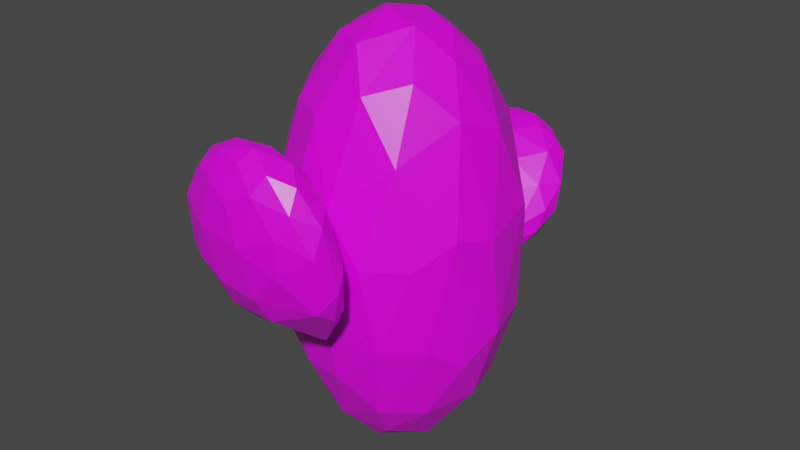 # Source: uglykaktusse.blend  (saved by Blender 2.90.8; exported with 4.5.12 LTS)
import bpy
from mathutils import Matrix  # noqa: F401  (used for matrix-valued properties, if any)

bpy.ops.wm.read_factory_settings(use_empty=True)
scene = bpy.context.scene
scene.name = 'Scene'

# ---- collections
col_collection = bpy.data.collections.new('Collection'); scene.collection.children.link(col_collection)

# ---- images (referenced by path relative to the original .blend; pixels are not part of the script)
import os
ASSET_DIR = os.environ.get("B2B_ASSET_DIR", "")  # directory of the original .blend (textures are referenced by path, not embedded)
HERE = os.path.dirname(os.path.abspath(__file__))  # packed textures are extracted next to this script under _unpacked/

def load_image(name, relpath, width, height, colorspace="sRGB"):
    """Load a texture the original file referenced (path relative to the .blend, or extracted next to this script)."""
    p = next((c for c in (os.path.join(HERE, relpath), os.path.join(ASSET_DIR, relpath)) if relpath and os.path.exists(c)), "")
    if p:
        img = bpy.data.images.load(p, check_existing=True)
        img.name = name
    else:  # same state as the original file: an image datablock whose file is absent (Cycles renders it pink)
        img = bpy.data.images.new(name, width, height)
        img.source = "FILE"
        img.filepath = "//" + (relpath or name)
    img.colorspace_settings.name = colorspace
    return img
img_pianopalette_png = load_image('PianoPalette.png', 'PianoPalette.png', 1024, 1024, 'sRGB')

# ---- materials (node trees are filled in below, after node groups)
mat_material = bpy.data.materials.new('Material')
mat_material.alpha_threshold = 0.0
mat_material.use_transparent_shadow = False
mat_material.line_color = (0.0, 0.0, 0.0, 1.0)

# ---- material node trees
mat_material.use_nodes = True; mat_material.node_tree.nodes.clear()
_N = mat_material.node_tree.nodes; _L = mat_material.node_tree.links
n0 = _N.new('ShaderNodeOutputMaterial'); n0.name = 'Material Output'; n0.location = (300, 300)
n1 = _N.new('ShaderNodeBsdfPrincipled'); n1.name = 'Principled BSDF'; n1.location = (10, 300)
n1.distribution = 'GGX'
n1.subsurface_method = 'BURLEY'
n1.inputs[2].default_value = 0.4
n1.inputs[3].default_value = 1.45
n1.inputs[27].default_value = (0.0, 0.0, 0.0, 1.0)
n1.inputs[28].default_value = 1.0
n2 = _N.new('ShaderNodeTexImage'); n2.name = 'Image Texture'; n2.location = (-381, 226)
n2.image = img_pianopalette_png
n2.interpolation = 'Closest'
_L.new(n1.outputs[0], n0.inputs[0])
_L.new(n2.outputs[0], n1.inputs[0])
n0.is_active_output = True

# ---- world
world_world = bpy.data.worlds.new('World'); scene.world = world_world
world_world.use_nodes = True; world_world.node_tree.nodes.clear()
_N = world_world.node_tree.nodes; _L = world_world.node_tree.links
n0 = _N.new('ShaderNodeOutputWorld'); n0.name = 'World Output'; n0.location = (300, 300)
n1 = _N.new('ShaderNodeBackground'); n1.name = 'Background'; n1.location = (10, 300)
n1.inputs[0].default_value = (0.05088, 0.05088, 0.05088, 1.0)
_L.new(n1.outputs[0], n0.inputs[0])
n0.is_active_output = True
world_world.color = (0.05088, 0.05088, 0.05088)
world_world.use_sun_shadow = False
world_world.sun_shadow_jitter_overblur = 0.0

# ---- meshes
me_sphere = bpy.data.meshes.new('Sphere')
me_sphere.from_pydata([(-0.1979, 0.9928, 1.496), (0.06986, 0.4541, 3.374), (0.03997, 0.9761, 2.188), (0.1363, 0.7682, 2.894), (0.1848, 0.9221, 0.9454), (0.01704, 0.6171, 0.1843), (0.3748, 0.9357, 1.883), (0.3097, 0.7006, 0.4525), (0.365, 0.4969, 3.181), (0.6148, 0.7492, 1.159), (0.5342, 0.6974, 2.657), (0.7183, 0.7124, 1.782), (0.5574, 0.3053, 3.153), (0.9205, 0.3838, 2.096), (0.8438, 0.4603, 1.115), (0.2271, 0.34, -0.04825), (0.09476, 0.1773, 3.537), (0.3435, 0.1787, 3.424), (0.6576, 0.3997, 0.4419), (0.4605, 0.3077, 0.09597), (0.8269, 0.1272, 2.772), (0.9971, -0.1213, 2.002), (0.971, 0.0165, 1.124), (0.7684, -0.003584, 0.4584), (0.5548, -0.05852, 3.26), (0.739, -0.2273, 2.899), (0.8806, -0.2892, 0.9105), (0.8972, -0.4425, 2.066), (0.6214, -0.4189, 0.4223), (0.4039, -0.1266, -0.04076), (0.2534, -0.1522, 3.497), (0.7561, -0.5988, 1.13), (0.4626, -0.4209, 3.173), (0.6997, -0.7259, 1.863), (0.263, -0.4921, 0.1162), (0.5363, -0.7026, 2.634), (0.4694, -0.8425, 1.13), (0.1858, -0.6657, 3.083), (0.1023, -0.9557, 2.258), (0.3686, -0.9384, 1.863), (0.3567, -0.6855, 0.4522), (0.06569, -1.001, 1.473), (0.08874, -0.8818, 0.7836), (0.07959, -0.3999, -0.05127), (-0.03315, -0.4553, 3.378), (-0.1733, -0.7698, 2.874), (-0.2638, -0.9277, 2.244), (-0.3076, -0.9562, 1.499), (-0.2555, -0.8487, 0.7836), (-0.1041, -0.6295, 0.2219), (-0.05016, -0.1088, 3.562), (-0.4928, -0.5958, 2.899), (-0.6333, -0.7703, 2.069), (-0.616, -0.707, 0.9423), (-0.403, -0.4799, 0.1974), (-0.3368, -0.3063, 3.379), (-0.8969, -0.4806, 1.642), (-0.6571, -0.2722, 3.026), (-0.8191, -0.379, 2.544), (-0.962, -0.2829, 1.891), (-0.8207, -0.334, 0.7784), (-0.5812, -0.2144, 0.1942), (-0.4489, 0.04843, 3.383), (-1.002, 0.02541, 1.353), (-0.8026, 0.02141, 0.5397), (-0.3832, -0.1448, -0.04816), (-0.8002, 0.09104, 2.849), (-0.9523, 0.1906, 2.25), (-0.8861, 0.4733, 1.498), (-0.8324, 0.3468, 0.8183), (-0.5864, 0.2126, 0.1906), (-0.6863, 0.5608, 2.59), (-0.195, 0.05916, 3.531), (-0.4557, 0.4243, 3.193), (-0.6997, 0.7259, 1.863), (-0.6248, 0.7348, 1.13), (-0.4476, 0.8309, 2.387), (-0.4348, 0.6245, 0.4405), (-0.2514, 0.326, -0.04935), (-0.1802, 0.3372, 3.427), (-0.1686, 0.793, 2.832), (-0.2591, 0.8476, 0.7836), (-0.1812, -1.654, 2.914), (-0.1804, -1.514, 2.95), (-0.23, -1.398, 2.868), (-0.1831, -1.239, 2.608), (0.0804, -1.452, 2.939), (0.06476, -1.17, 2.346), (0.2711, -1.32, 2.753), (0.2901, -1.227, 2.508), (0.2152, -1.164, 1.976), (0.07068, -1.592, 2.971), (0.3096, -1.474, 2.879), (0.3523, -1.207, 1.961), (0.5375, -1.424, 2.622), (0.6067, -1.338, 2.179), (0.4357, -1.574, 2.78), (0.6073, -1.529, 2.523), (0.6645, -1.399, 2.167), (0.127, -0.8061, 1.579), (0.2597, -1.671, 2.851), (0.581, -1.314, 1.794), (0.3786, -1.158, 1.61), (0.6098, -1.623, 2.32), (0.6859, -1.47, 2.036), (0.5897, -1.419, 1.761), (0.467, -1.683, 2.626), (0.2415, -1.003, 1.43), (0.3996, -1.76, 2.444), (0.5687, -1.565, 1.86), (0.339, -1.258, 1.418), (0.07236, -0.8075, 1.429), (0.1943, -1.768, 2.713), (0.3769, -1.755, 2.154), (0.1827, -1.627, 1.692), (0.08795, -1.834, 2.324), (0.1495, -1.753, 1.913), (-0.01926, -1.81, 2.637), (-0.1395, -1.773, 1.961), (-0.1936, -1.64, 1.714), (0.02835, -1.706, 2.886), (-0.2644, -1.813, 2.383), (-0.3757, -1.745, 2.072), (-0.0787, -1.526, 1.585), (-0.1612, -1.14, 1.366), (0.05931, -0.9246, 1.339), (-0.5816, -1.634, 2.101), (-0.5849, -1.531, 1.837), (-0.3528, -1.308, 1.466), (-0.1881, -1.779, 2.717), (-0.5363, -1.693, 2.488), (-0.6267, -1.594, 2.378), (-0.6159, -1.38, 1.818), (-0.3623, -1.197, 1.474), (-0.09014, -0.843, 1.391), (-0.6833, -1.492, 2.144), (-0.6623, -1.409, 2.082), (-0.359, -1.693, 2.77), (-0.5601, -1.561, 2.646), (-0.3648, -1.147, 1.716), (-0.5962, -1.344, 2.151), (-0.09675, -0.7831, 1.513), (-0.5664, -1.416, 2.559), (-0.398, -1.55, 2.844), (-0.4453, -1.285, 2.476), (-0.2703, -1.157, 1.923), (-0.2272, -1.182, 2.03), (-0.1135, -0.8923, 1.704), (-0.2367, 1.649, 2.221), (-0.06476, 1.746, 2.223), (-0.01523, 1.813, 2.134), (0.04413, 1.781, 1.799), (0.1166, 1.819, 2.024), (0.2843, 1.657, 1.613), (0.2546, 1.503, 1.392), (0.1342, 1.702, 2.227), (0.2875, 1.739, 2.119), (0.4725, 1.665, 1.835), (0.5248, 1.478, 1.538), (0.2344, 1.304, 1.212), (0.419, 1.614, 2.089), (0.4764, 1.649, 1.982), (0.6088, 1.359, 1.558), (0.4808, 1.28, 1.319), (0.2496, 1.589, 2.201), (0.6158, 1.409, 1.812), (0.4491, 1.437, 2.046), (0.5053, 1.227, 1.821), (0.6017, 1.21, 1.614), (0.5601, 1.153, 1.418), (0.338, 1.094, 1.165), (0.1008, 1.166, 1.115), (0.443, 1.061, 1.251), (0.4495, 1.009, 1.476), (0.2607, 0.8348, 1.153), (0.2337, 1.223, 1.986), (0.3065, 1.069, 1.764), (0.2615, 0.9419, 1.538), (0.3178, 0.7902, 1.297), (0.1018, 1.395, 2.164), (-0.04443, 0.9055, 1.531), (-0.003604, 0.7167, 1.348), (0.01298, 0.6942, 1.197), (-0.08793, 1.126, 1.912), (-0.02759, 0.8218, 1.095), (-0.3135, 0.9699, 1.565), (-0.3016, 0.7943, 1.335), (0.02709, 1.586, 2.249), (-0.3811, 1.074, 1.737), (-0.2166, 0.7982, 1.159), (0.03126, 0.9577, 1.072), (-0.3077, 0.7955, 1.237), (-0.4086, 1.261, 1.959), (-0.5183, 1.082, 1.526), (-0.1812, 1.426, 2.172), (-0.56, 1.224, 1.767), (-0.5586, 1.172, 1.414), (-0.6335, 1.353, 1.734), (-0.1301, 1.105, 1.109), (-0.3455, 1.522, 2.156), (-0.5221, 1.495, 2.015), (-0.5598, 1.297, 1.434), (-0.3399, 1.058, 1.166), (-0.5732, 1.547, 1.804), (-0.4107, 1.562, 1.555), (-0.4333, 1.683, 1.849), (-0.3744, 1.377, 1.333), (-0.09646, 1.305, 1.187), (-0.3656, 1.717, 2.084), (-0.2271, 1.775, 1.883), (-0.08443, 1.555, 1.421)], [], [(1, 3, 80), (4, 7, 5), (2, 6, 0), (3, 10, 2), (7, 19, 5), (9, 18, 7), (10, 11, 6), (16, 17, 1), (9, 11, 14), (17, 12, 8), (12, 20, 10), (13, 22, 14), (17, 24, 12), (15, 19, 29), (20, 21, 13), (16, 50, 30), (16, 30, 17), (23, 22, 26), (24, 25, 20), (29, 43, 15), (25, 27, 21), (26, 28, 23), (27, 31, 26), (30, 32, 24), (26, 31, 28), (24, 32, 25), (25, 32, 35), (29, 28, 34), (28, 31, 40), (33, 35, 39), (33, 36, 31), (39, 41, 36), (38, 41, 39), (40, 42, 49), (40, 49, 34), (44, 45, 37), (45, 46, 38), (50, 55, 44), (43, 54, 65), (47, 53, 48), (51, 57, 58), (51, 58, 52), (52, 58, 56), (52, 56, 53), (55, 57, 51), (15, 43, 78), (56, 60, 53), (60, 61, 54), (56, 58, 59), (65, 78, 43), (59, 63, 56), (72, 62, 55), (57, 66, 58), (57, 62, 66), (66, 67, 58), (65, 70, 78), (67, 68, 63), (67, 71, 74), (66, 73, 71), (66, 71, 67), (9, 4, 6, 11), (69, 75, 77), (72, 79, 62), (68, 75, 69), (71, 73, 76), (76, 0, 74), (72, 50, 16), (74, 0, 75), (79, 1, 73), (81, 5, 77), (77, 5, 78), (76, 80, 2), (80, 3, 2), (5, 15, 78), (79, 16, 1), (0, 4, 81), (0, 6, 4), (1, 8, 3), (2, 10, 6), (15, 5, 19), (22, 23, 18, 14), (4, 9, 7), (3, 8, 10), (19, 7, 18), (1, 17, 8), (18, 9, 14), (10, 8, 12), (11, 10, 13), (10, 20, 13), (11, 13, 14), (23, 29, 19, 18), (12, 24, 20), (26, 22, 21, 27), (22, 13, 21), (17, 30, 24), (20, 25, 21), (23, 28, 29), (37, 32, 30, 44), (25, 35, 27), (29, 34, 43), (33, 27, 35), (27, 33, 31), (40, 31, 36), (32, 37, 35), (34, 28, 40), (33, 39, 36), (46, 47, 41, 38), (40, 36, 42), (35, 37, 38), (39, 35, 38), (30, 50, 44), (36, 41, 42), (37, 45, 38), (43, 34, 49), (42, 48, 49), (48, 42, 41, 47), (51, 45, 44, 55), (43, 49, 54), (54, 49, 48, 53), (52, 46, 45, 51), (47, 46, 52), (47, 52, 53), (53, 60, 54), (54, 61, 65), (50, 72, 55), (56, 63, 60), (57, 55, 62), (60, 64, 61), (64, 60, 63), (61, 64, 70), (61, 70, 65), (59, 58, 67), (59, 67, 63), (64, 63, 69), (63, 68, 69), (66, 62, 73), (64, 69, 70), (67, 74, 68), (62, 79, 73), (70, 69, 77), (70, 77, 78), (68, 74, 75), (74, 71, 76), (77, 75, 81), (76, 73, 80), (79, 72, 16), (75, 0, 81), (76, 2, 0), (73, 1, 80), (81, 4, 5), (84, 86, 88), (85, 88, 89), (83, 91, 86), (87, 89, 93), (86, 91, 92), (91, 120, 100), (93, 95, 102), (94, 96, 97), (94, 97, 98), (98, 97, 104), (96, 100, 106), (95, 98, 101), (97, 106, 103), (102, 107, 99), (111, 99, 107), (120, 112, 100), (103, 106, 108), (104, 103, 109), (112, 108, 106), (105, 109, 110), (103, 108, 113), (107, 110, 125), (111, 107, 125), (114, 123, 124), (115, 118, 116), (115, 117, 121), (121, 122, 118), (122, 127, 119), (125, 124, 134), (111, 125, 134), (121, 129, 130), (121, 130, 122), (128, 133, 124), (126, 135, 127), (130, 131, 126), (129, 120, 82), (135, 136, 132), (111, 134, 141), (137, 138, 130), (132, 139, 133), (130, 138, 131), (138, 142, 135), (145, 147, 141), (142, 144, 140), (143, 84, 142), (84, 85, 144), (147, 99, 141), (111, 141, 99), (82, 83, 143), (145, 90, 147), (146, 87, 90), (146, 90, 145), (85, 84, 88), (91, 82, 120), (87, 85, 89), (84, 83, 86), (90, 87, 93), (88, 86, 92), (93, 89, 95), (88, 92, 94), (90, 93, 99), (100, 96, 92, 91), (94, 92, 96), (105, 110, 102, 101), (93, 102, 99), (95, 94, 98), (102, 95, 101), (97, 96, 106), (101, 98, 104), (104, 97, 103), (102, 110, 107), (106, 100, 112), (101, 104, 105), (116, 114, 109, 113), (105, 104, 109), (109, 103, 113), (110, 109, 114), (115, 108, 112, 117), (117, 112, 120, 129), (113, 108, 115), (116, 113, 115), (119, 114, 116, 118), (110, 114, 124), (125, 110, 124), (115, 121, 118), (133, 128, 127, 132), (114, 119, 123), (121, 117, 129), (118, 122, 119), (119, 127, 123), (124, 123, 128), (122, 130, 126), (122, 126, 127), (123, 127, 128), (129, 137, 130), (134, 124, 133), (126, 131, 135), (127, 135, 132), (145, 139, 136, 140), (134, 133, 141), (129, 82, 137), (132, 136, 139), (141, 133, 139), (131, 138, 135), (140, 136, 135, 142), (137, 143, 138), (137, 82, 143), (140, 146, 145), (138, 143, 142), (141, 139, 145), (94, 95, 89, 88), (140, 144, 146), (143, 83, 84), (142, 84, 144), (144, 85, 146), (82, 91, 83), (85, 87, 146), (147, 90, 99), (210, 153, 154), (154, 159, 207), (149, 187, 155), (151, 152, 157), (152, 156, 161), (154, 158, 163), (153, 157, 158), (155, 187, 164), (158, 162, 163), (159, 163, 170), (157, 161, 165), (160, 164, 166), (163, 169, 172), (162, 168, 169), (187, 179, 164), (165, 166, 167), (168, 167, 173), (169, 173, 178), (179, 175, 166), (170, 172, 174), (172, 178, 174), (170, 174, 190), (173, 177, 178), (178, 181, 182), (179, 183, 175), (176, 183, 180), (183, 188, 180), (183, 194, 192), (189, 202, 184), (171, 190, 198), (193, 191, 186), (191, 202, 189), (192, 195, 188), (202, 198, 190), (193, 196, 191), (195, 197, 193), (199, 200, 192), (200, 197, 195), (194, 187, 148), (197, 201, 196), (201, 206, 202), (200, 203, 197), (202, 207, 198), (203, 204, 201), (148, 208, 200), (206, 207, 202), (198, 207, 171), (208, 205, 203), (208, 209, 205), (204, 210, 206), (149, 150, 208), (209, 151, 204), (150, 152, 209), (149, 148, 187), (210, 151, 153), (210, 154, 207), (207, 159, 171), (153, 151, 157), (164, 160, 156, 155), (152, 150, 156), (157, 152, 161), (154, 153, 158), (154, 163, 159), (161, 156, 160), (165, 162, 158, 157), (159, 170, 171), (166, 165, 161, 160), (175, 176, 167, 166), (163, 162, 169), (170, 163, 172), (162, 165, 168), (166, 164, 179), (168, 165, 167), (169, 168, 173), (172, 169, 178), (181, 178, 177, 180), (171, 170, 190), (173, 167, 176), (173, 176, 177), (187, 194, 179), (186, 181, 180, 185), (155, 156, 150, 149), (174, 178, 182), (174, 182, 184), (176, 175, 183), (174, 184, 190), (177, 176, 180), (191, 182, 181, 186), (183, 179, 194), (182, 191, 189), (182, 189, 184), (180, 188, 185), (183, 192, 188), (184, 202, 190), (185, 188, 193), (185, 193, 186), (188, 195, 193), (194, 199, 192), (191, 196, 202), (193, 197, 196), (192, 200, 195), (196, 201, 202), (194, 148, 199), (197, 203, 201), (199, 148, 200), (201, 204, 206), (200, 208, 203), (203, 205, 204), (205, 209, 204), (148, 149, 208), (207, 206, 210), (204, 151, 210), (208, 150, 209), (209, 152, 151)])
_uv = me_sphere.uv_layers.new(name='UVMap')
_uv.uv.foreach_set('vector', [0.5532, 0.9331, 0.5532, 0.9331, 0.5532, 0.9331, 0.5532, 0.9331, 0.5532, 0.9331, 0.5532, 0.9331, 0.5532, 0.9331, 0.5532, 0.9331, 0.5532, 0.9331, 0.5532, 0.9331, 0.5532, 0.9331, 0.5532, 0.9331, 0.5532, 0.9331, 0.5532, 0.9331, 0.5532, 0.9331, 0.5532, 0.9331, 0.5532, 0.9331, 0.5532, 0.9331, 0.5532, 0.9331, 0.5532, 0.9331, 0.5532, 0.9331, 0.5532, 0.9331, 0.5532, 0.9331, 0.5532, 0.9331, 0.5532, 0.9331, 0.5532, 0.9331, 0.5532, 0.9331, 0.5532, 0.9331, 0.5532, 0.9331, 0.5532, 0.9331, 0.5532, 0.9331, 0.5532, 0.9331, 0.5532, 0.9331, 0.5532, 0.9331, 0.5532, 0.9331, 0.5532, 0.9331, 0.5532, 0.9331, 0.5532, 0.9331, 0.5532, 0.9331, 0.5532, 0.9331, 0.5532, 0.9331, 0.5532, 0.9331, 0.5532, 0.9331, 0.5532, 0.9331, 0.5532, 0.9331, 0.5532, 0.9331, 0.5532, 0.9331, 0.5532, 0.9331, 0.5532, 0.9331, 0.5532, 0.9331, 0.5532, 0.9331, 0.5532, 0.9331, 0.5532, 0.9331, 0.5532, 0.9331, 0.5532, 0.9331, 0.5532, 0.9331, 0.5532, 0.9331, 0.5532, 0.9331, 0.5532, 0.9331, 0.5532, 0.9331, 0.5532, 0.9331, 0.5532, 0.9331, 0.5532, 0.9331, 0.5532, 0.9331, 0.5532, 0.9331, 0.5532, 0.9331, 0.5532, 0.9331, 0.5532, 0.9331, 0.5532, 0.9331, 0.5532, 0.9331, 0.5532, 0.9331, 0.5532, 0.9331, 0.5532, 0.9331, 0.5532, 0.9331, 0.5532, 0.9331, 0.5532, 0.9331, 0.5532, 0.9331, 0.5532, 0.9331, 0.5532, 0.9331, 0.5532, 0.9331, 0.5532, 0.9331, 0.5532, 0.9331, 0.5532, 0.9331, 0.5532, 0.9331, 0.5532, 0.9331, 0.5532, 0.9331, 0.5532, 0.9331, 0.5532, 0.9331, 0.5532, 0.9331, 0.5532, 0.9331, 0.5532, 0.9331, 0.5532, 0.9331, 0.5532, 0.9331, 0.5532, 0.9331, 0.5532, 0.9331, 0.5532, 0.9331, 0.5532, 0.9331, 0.5532, 0.9331, 0.5532, 0.9331, 0.5532, 0.9331, 0.5532, 0.9331, 0.5532, 0.9331, 0.5532, 0.9331, 0.5532, 0.9331, 0.5532, 0.9331, 0.5532, 0.9331, 0.5532, 0.9331, 0.5532, 0.9331, 0.5532, 0.9331, 0.5532, 0.9331, 0.5532, 0.9331, 0.5532, 0.9331, 0.5532, 0.9331, 0.5532, 0.9331, 0.5532, 0.9331, 0.5532, 0.9331, 0.5532, 0.9331, 0.5532, 0.9331, 0.5532, 0.9331, 0.5532, 0.9331, 0.5532, 0.9331, 0.5532, 0.9331, 0.5532, 0.9331, 0.5532, 0.9331, 0.5532, 0.9331, 0.5532, 0.9331, 0.5532, 0.9331, 0.5532, 0.9331, 0.5532, 0.9331, 0.5532, 0.9331, 0.5532, 0.9331, 0.5532, 0.9331, 0.5532, 0.9331, 0.5532, 0.9331, 0.5532, 0.9331, 0.5532, 0.9331, 0.5532, 0.9331, 0.5532, 0.9331, 0.5532, 0.9331, 0.5532, 0.9331, 0.5532, 0.9331, 0.5532, 0.9331, 0.5532, 0.9331, 0.5532, 0.9331, 0.5532, 0.9331, 0.5532, 0.9331, 0.5532, 0.9331, 0.5532, 0.9331, 0.5532, 0.9331, 0.5532, 0.9331, 0.5532, 0.9331, 0.5532, 0.9331, 0.5532, 0.9331, 0.5532, 0.9331, 0.5532, 0.9331, 0.5532, 0.9331, 0.5532, 0.9331, 0.5532, 0.9331, 0.5532, 0.9331, 0.5532, 0.9331, 0.5532, 0.9331, 0.5532, 0.9331, 0.5532, 0.9331, 0.5532, 0.9331, 0.5532, 0.9331, 0.5532, 0.9331, 0.5532, 0.9331, 0.5532, 0.9331, 0.5532, 0.9331, 0.5532, 0.9331, 0.5532, 0.9331, 0.5532, 0.9331, 0.5532, 0.9331, 0.5532, 0.9331, 0.5532, 0.9331, 0.5532, 0.9331, 0.5532, 0.9331, 0.5532, 0.9331, 0.5532, 0.9331, 0.5532, 0.9331, 0.5532, 0.9331, 0.5532, 0.9331, 0.5532, 0.9331, 0.5532, 0.9331, 0.5532, 0.9331, 0.5532, 0.9331, 0.5532, 0.9331, 0.5532, 0.9331, 0.5532, 0.9331, 0.5532, 0.9331, 0.5532, 0.9331, 0.5532, 0.9331, 0.5532, 0.9331, 0.5532, 0.9331, 0.5532, 0.9331, 0.5532, 0.9331, 0.5532, 0.9331, 0.5532, 0.9331, 0.5532, 0.9331, 0.5532, 0.9331, 0.5532, 0.9331, 0.5532, 0.9331, 0.5532, 0.9331, 0.5532, 0.9331, 0.5532, 0.9331, 0.5532, 0.9331, 0.5532, 0.9331, 0.5532, 0.9331, 0.5532, 0.9331, 0.5532, 0.9331, 0.5532, 0.9331, 0.5532, 0.9331, 0.5532, 0.9331, 0.5532, 0.9331, 0.5532, 0.9331, 0.5532, 0.9331, 0.5532, 0.9331, 0.5532, 0.9331, 0.5532, 0.9331, 0.5532, 0.9331, 0.5532, 0.9331, 0.5532, 0.9331, 0.5532, 0.9331, 0.5532, 0.9331, 0.5532, 0.9331, 0.5532, 0.9331, 0.5532, 0.9331, 0.5532, 0.9331, 0.5532, 0.9331, 0.5532, 0.9331, 0.5532, 0.9331, 0.5532, 0.9331, 0.5532, 0.9331, 0.5532, 0.9331, 0.5532, 0.9331, 0.5532, 0.9331, 0.5532, 0.9331, 0.5532, 0.9331, 0.5532, 0.9331, 0.5532, 0.9331, 0.5532, 0.9331, 0.5532, 0.9331, 0.5532, 0.9331, 0.5532, 0.9331, 0.5532, 0.9331, 0.5532, 0.9331, 0.5532, 0.9331, 0.5532, 0.9331, 0.5532, 0.9331, 0.5532, 0.9331, 0.5532, 0.9331, 0.5532, 0.9331, 0.5532, 0.9331, 0.5532, 0.9331, 0.5532, 0.9331, 0.5532, 0.9331, 0.5532, 0.9331, 0.5532, 0.9331, 0.5532, 0.9331, 0.5532, 0.9331, 0.5532, 0.9331, 0.5532, 0.9331, 0.5532, 0.9331, 0.5532, 0.9331, 0.5532, 0.9331, 0.5532, 0.9331, 0.5532, 0.9331, 0.5532, 0.9331, 0.5532, 0.9331, 0.5532, 0.9331, 0.5532, 0.9331, 0.5532, 0.9331, 0.5532, 0.9331, 0.5532, 0.9331, 0.5532, 0.9331, 0.5532, 0.9331, 0.5532, 0.9331, 0.5532, 0.9331, 0.5532, 0.9331, 0.5532, 0.9331, 0.5532, 0.9331, 0.5532, 0.9331, 0.5532, 0.9331, 0.5532, 0.9331, 0.5532, 0.9331, 0.5532, 0.9331, 0.5532, 0.9331, 0.5532, 0.9331, 0.5532, 0.9331, 0.5532, 0.9331, 0.5532, 0.9331, 0.5532, 0.9331, 0.5532, 0.9331, 0.5532, 0.9331, 0.5532, 0.9331, 0.5532, 0.9331, 0.5532, 0.9331, 0.5532, 0.9331, 0.5532, 0.9331, 0.5532, 0.9331, 0.5532, 0.9331, 0.5532, 0.9331, 0.5532, 0.9331, 0.5532, 0.9331, 0.5532, 0.9331, 0.5532, 0.9331, 0.5532, 0.9331, 0.5532, 0.9331, 0.5532, 0.9331, 0.5532, 0.9331, 0.5532, 0.9331, 0.5532, 0.9331, 0.5532, 0.9331, 0.5532, 0.9331, 0.5532, 0.9331, 0.5532, 0.9331, 0.5532, 0.9331, 0.5532, 0.9331, 0.5532, 0.9331, 0.5532, 0.9331, 0.5532, 0.9331, 0.5532, 0.9331, 0.5532, 0.9331, 0.5532, 0.9331, 0.5532, 0.9331, 0.5532, 0.9331, 0.5532, 0.9331, 0.5532, 0.9331, 0.5532, 0.9331, 0.5532, 0.9331, 0.5532, 0.9331, 0.5532, 0.9331, 0.5532, 0.9331, 0.5532, 0.9331, 0.5532, 0.9331, 0.5532, 0.9331, 0.5532, 0.9331, 0.5532, 0.9331, 0.5532, 0.9331, 0.5532, 0.9331, 0.5532, 0.9331, 0.5532, 0.9331, 0.5532, 0.9331, 0.5532, 0.9331, 0.5532, 0.9331, 0.5532, 0.9331, 0.5532, 0.9331, 0.5532, 0.9331, 0.5532, 0.9331, 0.5532, 0.9331, 0.5532, 0.9331, 0.5532, 0.9331, 0.5532, 0.9331, 0.5532, 0.9331, 0.5532, 0.9331, 0.5532, 0.9331, 0.5532, 0.9331, 0.5532, 0.9331, 0.5532, 0.9331, 0.5532, 0.9331, 0.5532, 0.9331, 0.5532, 0.9331, 0.5532, 0.9331, 0.5532, 0.9331, 0.5532, 0.9331, 0.5532, 0.9331, 0.5532, 0.9331, 0.5532, 0.9331, 0.5532, 0.9331, 0.5532, 0.9331, 0.5532, 0.9331, 0.5532, 0.9331, 0.5532, 0.9331, 0.5532, 0.9331, 0.5532, 0.9331, 0.5532, 0.9331, 0.5532, 0.9331, 0.5532, 0.9331, 0.5532, 0.9331, 0.5532, 0.9331, 0.5532, 0.9331, 0.5532, 0.9331, 0.5532, 0.9331, 0.5532, 0.9331, 0.5532, 0.9331, 0.5532, 0.9331, 0.5532, 0.9331, 0.5532, 0.9331, 0.5532, 0.9331, 0.5532, 0.9331, 0.5532, 0.9331, 0.5532, 0.9331, 0.5532, 0.9331, 0.5532, 0.9331, 0.5532, 0.9331, 0.5532, 0.9331, 0.5532, 0.9331, 0.5532, 0.9331, 0.5532, 0.9331, 0.5532, 0.9331, 0.5532, 0.9331, 0.5532, 0.9331, 0.5532, 0.9331, 0.5532, 0.9331, 0.5532, 0.9331, 0.5532, 0.9331, 0.5532, 0.9331, 0.5532, 0.9331, 0.5532, 0.9331, 0.5532, 0.9331, 0.5532, 0.9331, 0.5532, 0.9331, 0.5532, 0.9331, 0.5532, 0.9331, 0.5532, 0.9331, 0.5532, 0.9331, 0.5532, 0.9331, 0.5532, 0.9331, 0.5532, 0.9331, 0.5532, 0.9331, 0.5532, 0.9331, 0.5532, 0.9331, 0.5532, 0.9331, 0.5532, 0.9331, 0.5532, 0.9331, 0.5532, 0.9331, 0.5532, 0.9331, 0.5532, 0.9331, 0.5532, 0.9331, 0.5532, 0.9331, 0.5532, 0.9331, 0.5532, 0.9331, 0.5532, 0.9331, 0.5532, 0.9331, 0.5532, 0.9331, 0.5532, 0.9331, 0.5532, 0.9331, 0.5532, 0.9331, 0.5532, 0.9331, 0.5532, 0.9331, 0.5532, 0.9331, 0.5532, 0.9331, 0.5532, 0.9331, 0.5532, 0.9331, 0.5532, 0.9331, 0.5532, 0.9331, 0.5532, 0.9331, 0.5532, 0.9331, 0.5532, 0.9331, 0.5532, 0.9331, 0.5532, 0.9331, 0.5532, 0.9331, 0.5532, 0.9331, 0.5532, 0.9331, 0.5532, 0.9331, 0.5532, 0.9331, 0.5532, 0.9331, 0.5532, 0.9331, 0.5532, 0.9331, 0.5532, 0.9331, 0.5532, 0.9331, 0.5532, 0.9331, 0.5532, 0.9331, 0.5532, 0.9331, 0.5532, 0.9331, 0.5532, 0.9331, 0.5532, 0.9331, 0.5532, 0.9331, 0.5532, 0.9331, 0.5532, 0.9331, 0.5532, 0.9331, 0.5532, 0.9331, 0.5532, 0.9331, 0.5532, 0.9331, 0.5532, 0.9331, 0.5532, 0.9331, 0.5532, 0.9331, 0.5532, 0.9331, 0.5532, 0.9331, 0.5532, 0.9331, 0.5532, 0.9331, 0.5532, 0.9331, 0.5532, 0.9331, 0.5532, 0.9331, 0.5532, 0.9331, 0.5532, 0.9331, 0.5532, 0.9331, 0.5532, 0.9331, 0.5532, 0.9331, 0.5532, 0.9331, 0.5532, 0.9331, 0.5532, 0.9331, 0.5532, 0.9331, 0.5532, 0.9331, 0.5532, 0.9331, 0.5532, 0.9331, 0.5532, 0.9331, 0.5532, 0.9331, 0.5532, 0.9331, 0.5532, 0.9331, 0.5532, 0.9331, 0.5532, 0.9331, 0.5532, 0.9331, 0.5532, 0.9331, 0.5532, 0.9331, 0.5532, 0.9331, 0.5532, 0.9331, 0.5532, 0.9331, 0.5532, 0.9331, 0.5532, 0.9331, 0.5532, 0.9331, 0.5532, 0.9331, 0.5532, 0.9331, 0.5532, 0.9331, 0.5532, 0.9331, 0.5532, 0.9331, 0.5532, 0.9331, 0.5532, 0.9331, 0.5532, 0.9331, 0.5532, 0.9331, 0.5532, 0.9331, 0.5532, 0.9331, 0.5532, 0.9331, 0.5532, 0.9331, 0.5532, 0.9331, 0.5532, 0.9331, 0.5532, 0.9331, 0.5532, 0.9331, 0.5532, 0.9331, 0.5532, 0.9331, 0.5532, 0.9331, 0.5532, 0.9331, 0.5532, 0.9331, 0.5532, 0.9331, 0.5532, 0.9331, 0.5532, 0.9331, 0.5532, 0.9331, 0.5532, 0.9331, 0.5532, 0.9331, 0.5532, 0.9331, 0.5532, 0.9331, 0.5532, 0.9331, 0.5532, 0.9331, 0.5532, 0.9331, 0.5532, 0.9331, 0.5532, 0.9331, 0.5532, 0.9331, 0.5532, 0.9331, 0.5532, 0.9331, 0.5532, 0.9331, 0.5532, 0.9331, 0.5532, 0.9331, 0.5532, 0.9331, 0.5532, 0.9331, 0.5532, 0.9331, 0.5532, 0.9331, 0.5532, 0.9331, 0.5532, 0.9331, 0.5532, 0.9331, 0.5532, 0.9331, 0.5532, 0.9331, 0.5532, 0.9331, 0.5532, 0.9331, 0.5532, 0.9331, 0.5532, 0.9331, 0.5532, 0.9331, 0.5532, 0.9331, 0.5532, 0.9331, 0.5532, 0.9331, 0.5532, 0.9331, 0.5532, 0.9331, 0.5532, 0.9331, 0.5532, 0.9331, 0.5532, 0.9331, 0.5532, 0.9331, 0.5532, 0.9331, 0.5532, 0.9331, 0.5532, 0.9331, 0.5532, 0.9331, 0.5532, 0.9331, 0.5532, 0.9331, 0.5532, 0.9331, 0.5532, 0.9331, 0.5532, 0.9331, 0.5532, 0.9331, 0.5532, 0.9331, 0.5532, 0.9331, 0.5532, 0.9331, 0.5532, 0.9331, 0.5532, 0.9331, 0.5532, 0.9331, 0.5532, 0.9331, 0.5532, 0.9331, 0.5532, 0.9331, 0.5532, 0.9331, 0.5532, 0.9331, 0.5532, 0.9331, 0.5532, 0.9331, 0.5532, 0.9331, 0.5532, 0.9331, 0.5532, 0.9331, 0.5532, 0.9331, 0.5532, 0.9331, 0.5532, 0.9331, 0.5532, 0.9331, 0.5532, 0.9331, 0.5532, 0.9331, 0.5532, 0.9331, 0.5532, 0.9331, 0.5532, 0.9331, 0.5532, 0.9331, 0.5532, 0.9331, 0.5532, 0.9331, 0.5532, 0.9331, 0.5532, 0.9331, 0.5532, 0.9331, 0.5532, 0.9331, 0.5532, 0.9331, 0.5532, 0.9331, 0.5532, 0.9331, 0.5532, 0.9331, 0.5532, 0.9331, 0.5532, 0.9331, 0.5532, 0.9331, 0.5532, 0.9331, 0.5532, 0.9331, 0.5532, 0.9331, 0.5532, 0.9331, 0.5532, 0.9331, 0.5532, 0.9331, 0.5532, 0.9331, 0.5532, 0.9331, 0.5532, 0.9331, 0.5532, 0.9331, 0.5532, 0.9331, 0.5532, 0.9331, 0.5532, 0.9331, 0.5532, 0.9331, 0.5532, 0.9331, 0.5532, 0.9331, 0.5532, 0.9331, 0.5532, 0.9331, 0.5532, 0.9331, 0.5532, 0.9331, 0.5532, 0.9331, 0.5532, 0.9331, 0.5532, 0.9331, 0.5532, 0.9331, 0.5532, 0.9331, 0.5532, 0.9331, 0.5532, 0.9331, 0.5532, 0.9331, 0.5532, 0.9331, 0.5532, 0.9331, 0.5532, 0.9331, 0.5532, 0.9331, 0.5532, 0.9331, 0.5532, 0.9331, 0.5532, 0.9331, 0.5532, 0.9331, 0.5532, 0.9331, 0.5532, 0.9331, 0.5532, 0.9331, 0.5532, 0.9331, 0.5532, 0.9331, 0.5532, 0.9331, 0.5532, 0.9331, 0.5532, 0.9331, 0.5532, 0.9331, 0.5532, 0.9331, 0.5532, 0.9331, 0.5532, 0.9331, 0.5532, 0.9331, 0.5532, 0.9331, 0.5532, 0.9331, 0.5532, 0.9331, 0.5532, 0.9331, 0.5532, 0.9331, 0.5532, 0.9331, 0.5532, 0.9331, 0.5532, 0.9331, 0.5532, 0.9331, 0.5532, 0.9331, 0.5532, 0.9331, 0.5532, 0.9331, 0.5532, 0.9331, 0.5532, 0.9331, 0.5532, 0.9331, 0.5532, 0.9331, 0.5532, 0.9331, 0.5532, 0.9331, 0.5532, 0.9331, 0.5532, 0.9331, 0.5532, 0.9331, 0.5532, 0.9331, 0.5532, 0.9331, 0.5532, 0.9331, 0.5532, 0.9331, 0.5532, 0.9331, 0.5532, 0.9331, 0.5532, 0.9331, 0.5532, 0.9331, 0.5532, 0.9331, 0.5532, 0.9331, 0.5532, 0.9331, 0.5532, 0.9331, 0.5532, 0.9331, 0.5532, 0.9331, 0.5532, 0.9331, 0.5532, 0.9331, 0.5532, 0.9331, 0.5532, 0.9331, 0.5532, 0.9331, 0.5532, 0.9331, 0.5532, 0.9331, 0.5532, 0.9331, 0.5532, 0.9331, 0.5532, 0.9331, 0.5532, 0.9331, 0.5532, 0.9331, 0.5532, 0.9331, 0.5532, 0.9331, 0.5532, 0.9331, 0.5532, 0.9331, 0.5532, 0.9331, 0.5532, 0.9331, 0.5532, 0.9331, 0.5532, 0.9331, 0.5532, 0.9331, 0.5532, 0.9331, 0.5532, 0.9331, 0.5532, 0.9331, 0.5532, 0.9331, 0.5532, 0.9331, 0.5532, 0.9331, 0.5532, 0.9331, 0.5532, 0.9331, 0.5532, 0.9331, 0.5532, 0.9331, 0.5532, 0.9331, 0.5532, 0.9331, 0.5532, 0.9331, 0.5532, 0.9331, 0.5532, 0.9331, 0.5532, 0.9331, 0.5532, 0.9331, 0.5532, 0.9331, 0.5532, 0.9331, 0.5532, 0.9331, 0.5532, 0.9331, 0.5532, 0.9331, 0.5532, 0.9331, 0.5532, 0.9331, 0.5532, 0.9331, 0.5532, 0.9331, 0.5532, 0.9331, 0.5532, 0.9331, 0.5532, 0.9331, 0.5532, 0.9331, 0.5532, 0.9331, 0.5532, 0.9331, 0.5532, 0.9331, 0.5532, 0.9331, 0.5532, 0.9331, 0.5532, 0.9331, 0.5532, 0.9331, 0.5532, 0.9331, 0.5532, 0.9331, 0.5532, 0.9331, 0.5532, 0.9331, 0.5532, 0.9331, 0.5532, 0.9331, 0.5532, 0.9331, 0.5532, 0.9331, 0.5532, 0.9331, 0.5532, 0.9331, 0.5532, 0.9331, 0.5532, 0.9331, 0.5532, 0.9331, 0.5532, 0.9331, 0.5532, 0.9331, 0.5532, 0.9331, 0.5532, 0.9331, 0.5532, 0.9331, 0.5532, 0.9331, 0.5532, 0.9331, 0.5532, 0.9331, 0.5532, 0.9331, 0.5532, 0.9331, 0.5532, 0.9331, 0.5532, 0.9331, 0.5532, 0.9331, 0.5532, 0.9331, 0.5532, 0.9331, 0.5532, 0.9331, 0.5532, 0.9331, 0.5532, 0.9331, 0.5532, 0.9331, 0.5532, 0.9331, 0.5532, 0.9331, 0.5532, 0.9331, 0.5532, 0.9331, 0.5532, 0.9331, 0.5532, 0.9331, 0.5532, 0.9331, 0.5532, 0.9331, 0.5532, 0.9331, 0.5532, 0.9331, 0.5532, 0.9331, 0.5532, 0.9331, 0.5532, 0.9331, 0.5532, 0.9331, 0.5532, 0.9331, 0.5532, 0.9331, 0.5532, 0.9331, 0.5532, 0.9331, 0.5532, 0.9331, 0.5532, 0.9331, 0.5532, 0.9331, 0.5532, 0.9331, 0.5532, 0.9331, 0.5532, 0.9331, 0.5532, 0.9331, 0.5532, 0.9331, 0.5532, 0.9331, 0.5532, 0.9331, 0.5532, 0.9331, 0.5532, 0.9331, 0.5532, 0.9331, 0.5532, 0.9331, 0.5532, 0.9331, 0.5532, 0.9331, 0.5532, 0.9331, 0.5532, 0.9331, 0.5532, 0.9331, 0.5532, 0.9331, 0.5532, 0.9331, 0.5532, 0.9331, 0.5532, 0.9331, 0.5532, 0.9331, 0.5532, 0.9331, 0.5532, 0.9331, 0.5532, 0.9331, 0.5532, 0.9331, 0.5532, 0.9331, 0.5532, 0.9331, 0.5532, 0.9331, 0.5532, 0.9331, 0.5532, 0.9331, 0.5532, 0.9331, 0.5532, 0.9331, 0.5532, 0.9331, 0.5532, 0.9331, 0.5532, 0.9331, 0.5532, 0.9331, 0.5532, 0.9331, 0.5532, 0.9331, 0.5532, 0.9331, 0.5532, 0.9331, 0.5532, 0.9331, 0.5532, 0.9331, 0.5532, 0.9331, 0.5532, 0.9331, 0.5532, 0.9331, 0.5532, 0.9331, 0.5532, 0.9331, 0.5532, 0.9331, 0.5532, 0.9331, 0.5532, 0.9331, 0.5532, 0.9331, 0.5532, 0.9331, 0.5532, 0.9331, 0.5532, 0.9331, 0.5532, 0.9331, 0.5532, 0.9331, 0.5532, 0.9331, 0.5532, 0.9331, 0.5532, 0.9331, 0.5532, 0.9331, 0.5532, 0.9331, 0.5532, 0.9331, 0.5532, 0.9331, 0.5532, 0.9331, 0.5532, 0.9331, 0.5532, 0.9331, 0.5532, 0.9331, 0.5532, 0.9331, 0.5532, 0.9331, 0.5532, 0.9331, 0.5532, 0.9331, 0.5532, 0.9331, 0.5532, 0.9331, 0.5532, 0.9331, 0.5532, 0.9331, 0.5532, 0.9331, 0.5532, 0.9331, 0.5532, 0.9331, 0.5532, 0.9331, 0.5532, 0.9331, 0.5532, 0.9331, 0.5532, 0.9331, 0.5532, 0.9331, 0.5532, 0.9331, 0.5532, 0.9331, 0.5532, 0.9331, 0.5532, 0.9331, 0.5532, 0.9331, 0.5532, 0.9331, 0.5532, 0.9331, 0.5532, 0.9331, 0.5532, 0.9331, 0.5532, 0.9331, 0.5532, 0.9331, 0.5532, 0.9331, 0.5532, 0.9331, 0.5532, 0.9331, 0.5532, 0.9331, 0.5532, 0.9331, 0.5532, 0.9331, 0.5532, 0.9331, 0.5532, 0.9331, 0.5532, 0.9331, 0.5532, 0.9331, 0.5532, 0.9331, 0.5532, 0.9331, 0.5532, 0.9331, 0.5532, 0.9331, 0.5532, 0.9331, 0.5532, 0.9331, 0.5532, 0.9331, 0.5532, 0.9331, 0.5532, 0.9331, 0.5532, 0.9331, 0.5532, 0.9331, 0.5532, 0.9331, 0.5532, 0.9331, 0.5532, 0.9331, 0.5532, 0.9331, 0.5532, 0.9331, 0.5532, 0.9331, 0.5532, 0.9331, 0.5532, 0.9331, 0.5532, 0.9331, 0.5532, 0.9331, 0.5532, 0.9331, 0.5532, 0.9331, 0.5532, 0.9331, 0.5532, 0.9331, 0.5532, 0.9331, 0.5532, 0.9331, 0.5532, 0.9331, 0.5532, 0.9331, 0.5532, 0.9331, 0.5532, 0.9331, 0.5532, 0.9331, 0.5532, 0.9331, 0.5532, 0.9331, 0.5532, 0.9331, 0.5532, 0.9331, 0.5532, 0.9331, 0.5532, 0.9331, 0.5532, 0.9331, 0.5532, 0.9331, 0.5532, 0.9331, 0.5532, 0.9331, 0.5532, 0.9331, 0.5532, 0.9331, 0.5532, 0.9331, 0.5532, 0.9331, 0.5532, 0.9331, 0.5532, 0.9331, 0.5532, 0.9331, 0.5532, 0.9331, 0.5532, 0.9331, 0.5532, 0.9331, 0.5532, 0.9331, 0.5532, 0.9331, 0.5532, 0.9331, 0.5532, 0.9331, 0.5532, 0.9331, 0.5532, 0.9331, 0.5532, 0.9331, 0.5532, 0.9331, 0.5532, 0.9331, 0.5532, 0.9331, 0.5532, 0.9331, 0.5532, 0.9331, 0.5532, 0.9331, 0.5532, 0.9331, 0.5532, 0.9331, 0.5532, 0.9331, 0.5532, 0.9331, 0.5532, 0.9331, 0.5532, 0.9331, 0.5532, 0.9331, 0.5532, 0.9331, 0.5532, 0.9331, 0.5532, 0.9331, 0.5532, 0.9331, 0.5532, 0.9331, 0.5532, 0.9331, 0.5532, 0.9331, 0.5532, 0.9331, 0.5532, 0.9331, 0.5532, 0.9331, 0.5532, 0.9331, 0.5532, 0.9331, 0.5532, 0.9331, 0.5532, 0.9331, 0.5532, 0.9331, 0.5532, 0.9331, 0.5532, 0.9331, 0.5532, 0.9331, 0.5532, 0.9331, 0.5532, 0.9331, 0.5532, 0.9331, 0.5532, 0.9331, 0.5532, 0.9331, 0.5532, 0.9331, 0.5532, 0.9331, 0.5532, 0.9331, 0.5532, 0.9331, 0.5532, 0.9331, 0.5532, 0.9331, 0.5532, 0.9331, 0.5532, 0.9331, 0.5532, 0.9331, 0.5532, 0.9331, 0.5532, 0.9331, 0.5532, 0.9331, 0.5532, 0.9331, 0.5532, 0.9331, 0.5532, 0.9331, 0.5532, 0.9331, 0.5532, 0.9331, 0.5532, 0.9331, 0.5532, 0.9331, 0.5532, 0.9331, 0.5532, 0.9331, 0.5532, 0.9331, 0.5532, 0.9331, 0.5532, 0.9331, 0.5532, 0.9331, 0.5532, 0.9331, 0.5532, 0.9331, 0.5532, 0.9331, 0.5532, 0.9331, 0.5532, 0.9331, 0.5532, 0.9331, 0.5532, 0.9331, 0.5532, 0.9331, 0.5532, 0.9331, 0.5532, 0.9331, 0.5532, 0.9331, 0.5532, 0.9331, 0.5532, 0.9331, 0.5532, 0.9331, 0.5532, 0.9331, 0.5532, 0.9331, 0.5532, 0.9331, 0.5532, 0.9331, 0.5532, 0.9331, 0.5532, 0.9331, 0.5532, 0.9331, 0.5532, 0.9331, 0.5532, 0.9331, 0.5532, 0.9331, 0.5532, 0.9331, 0.5532, 0.9331, 0.5532, 0.9331, 0.5532, 0.9331, 0.5532, 0.9331, 0.5532, 0.9331, 0.5532, 0.9331, 0.5532, 0.9331, 0.5532, 0.9331, 0.5532, 0.9331, 0.5532, 0.9331, 0.5532, 0.9331, 0.5532, 0.9331, 0.5532, 0.9331, 0.5532, 0.9331, 0.5532, 0.9331, 0.5532, 0.9331, 0.5532, 0.9331, 0.5532, 0.9331, 0.5532, 0.9331, 0.5532, 0.9331, 0.5532, 0.9331, 0.5532, 0.9331, 0.5532, 0.9331, 0.5532, 0.9331, 0.5532, 0.9331, 0.5532, 0.9331, 0.5532, 0.9331, 0.5532, 0.9331, 0.5532, 0.9331, 0.5532, 0.9331, 0.5532, 0.9331, 0.5532, 0.9331, 0.5532, 0.9331, 0.5532, 0.9331, 0.5532, 0.9331, 0.5532, 0.9331, 0.5532, 0.9331, 0.5532, 0.9331, 0.5532, 0.9331, 0.5532, 0.9331, 0.5532, 0.9331, 0.5532, 0.9331, 0.5532, 0.9331, 0.5532, 0.9331, 0.5532, 0.9331, 0.5532, 0.9331, 0.5532, 0.9331, 0.5532, 0.9331, 0.5532, 0.9331, 0.5532, 0.9331, 0.5532, 0.9331, 0.5532, 0.9331, 0.5532, 0.9331, 0.5532, 0.9331, 0.5532, 0.9331, 0.5532, 0.9331, 0.5532, 0.9331, 0.5532, 0.9331, 0.5532, 0.9331, 0.5532, 0.9331, 0.5532, 0.9331, 0.5532, 0.9331, 0.5532, 0.9331, 0.5532, 0.9331, 0.5532, 0.9331, 0.5532, 0.9331, 0.5532, 0.9331, 0.5532, 0.9331, 0.5532, 0.9331, 0.5532, 0.9331, 0.5532, 0.9331, 0.5532, 0.9331, 0.5532, 0.9331, 0.5532, 0.9331, 0.5532, 0.9331, 0.5532, 0.9331, 0.5532, 0.9331, 0.5532, 0.9331, 0.5532, 0.9331, 0.5532, 0.9331, 0.5532, 0.9331, 0.5532, 0.9331, 0.5532, 0.9331, 0.5532, 0.9331, 0.5532, 0.9331, 0.5532, 0.9331, 0.5532, 0.9331, 0.5532, 0.9331, 0.5532, 0.9331, 0.5532, 0.9331, 0.5532, 0.9331, 0.5532, 0.9331, 0.5532, 0.9331, 0.5532, 0.9331, 0.5532, 0.9331, 0.5532, 0.9331, 0.5532, 0.9331, 0.5532, 0.9331, 0.5532, 0.9331, 0.5532, 0.9331, 0.5532, 0.9331, 0.5532, 0.9331, 0.5532, 0.9331, 0.5532, 0.9331, 0.5532, 0.9331, 0.5532, 0.9331])
me_sphere.materials.append(mat_material)
me_sphere.use_remesh_fix_poles = True
me_sphere.use_remesh_preserve_attributes = False
me_sphere.use_mirror_vertex_groups = False
me_sphere.update()

# ---- objects
ob_sphere = bpy.data.objects.new('Sphere', me_sphere)

# ---- transforms, parenting, visibility, modifiers, constraints
ob_sphere.location = (0.0, 0.0, 0.0)
ob_sphere.lineart.crease_threshold = 0.0

# ---- collection membership
col_collection.objects.link(ob_sphere)

# ---- scene / render settings (as saved in the file)
scene.frame_start = 1; scene.frame_end = 250; scene.frame_set(1)
scene.render.engine = 'BLENDER_EEVEE_NEXT'
scene.cycles.use_denoising = False
scene.cycles.samples = 128
scene.cycles.sampling_pattern = 'TABULATED_SOBOL'
scene.cycles.use_adaptive_sampling = False
scene.cycles.use_light_tree = False
scene.view_settings.view_transform = 'Filmic'
bpy.context.view_layer.update()

# ---- added for rendering (the .blend has no active camera and no usable light): camera, sun
cam_auto = bpy.data.cameras.new('AutoCamera')
cam_auto.lens = 50.0
cam_auto.sensor_width = 36.0
cam_auto.clip_end = 1000.0
ob_auto_camera = bpy.data.objects.new('AutoCamera', cam_auto)
scene.collection.objects.link(ob_auto_camera)
ob_auto_camera.location = (5.09822, -6.12814, 5.83569)
ob_auto_camera.rotation_euler = (1.09748, -7.21219e-08, 0.694738)
scene.camera = ob_auto_camera
light_auto_sun = bpy.data.lights.new('AutoSun', 'SUN')
light_auto_sun.energy = 3.0
light_auto_sun.angle = 0.0523599
ob_auto_sun = bpy.data.objects.new('AutoSun', light_auto_sun)
scene.collection.objects.link(ob_auto_sun)
ob_auto_sun.rotation_euler = (0.872665, 0.174533, 0.523599)
bpy.context.view_layer.update()
